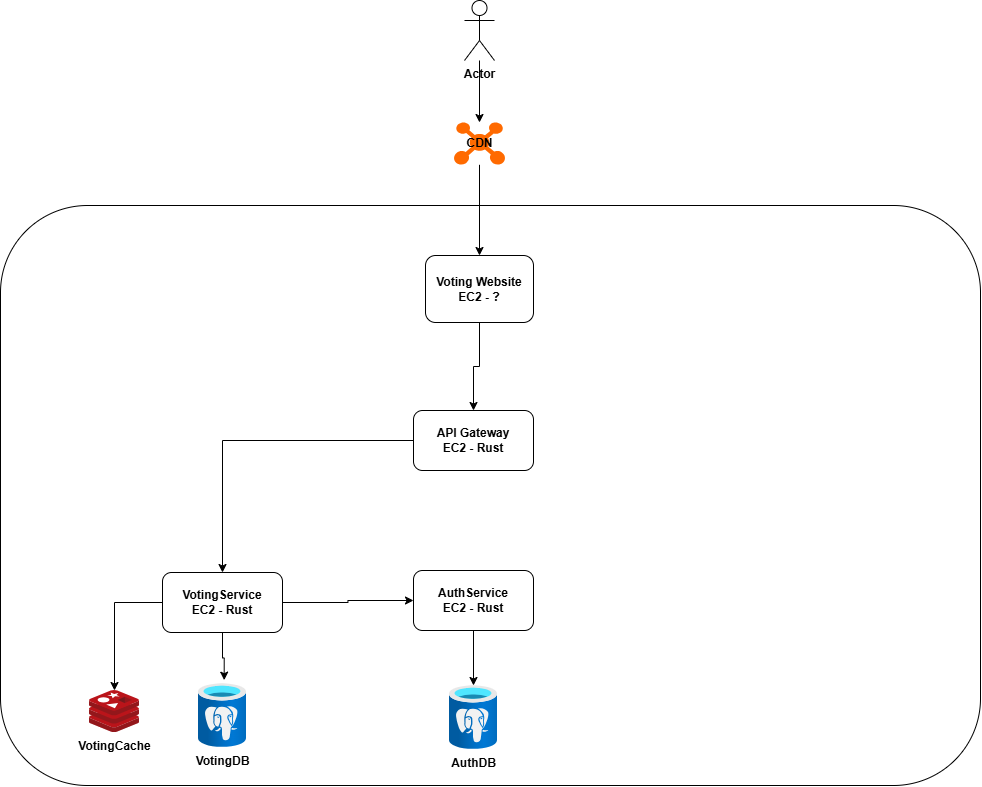

The diagram above was exported from draw.io. Its source (the exported page's mxGraphModel, read from the mxfile embedded in the PNG):
<mxGraphModel dx="2154" dy="1267" grid="0" gridSize="10" guides="1" tooltips="1" connect="1" arrows="1" fold="1" page="0" pageScale="1" pageWidth="1500" pageHeight="1100" math="0" shadow="0">
  <root>
    <mxCell id="0" />
    <mxCell id="1" parent="0" />
    <mxCell id="2" value="" style="rounded=1;whiteSpace=wrap;html=1;" vertex="1" parent="1">
      <mxGeometry x="-393" y="104" width="980" height="580" as="geometry" />
    </mxCell>
    <mxCell id="FAbhGyBcfQ7YmS2KZ16F-12" style="edgeStyle=orthogonalEdgeStyle;rounded=0;orthogonalLoop=1;jettySize=auto;html=1;" parent="1" source="FAbhGyBcfQ7YmS2KZ16F-2" target="FAbhGyBcfQ7YmS2KZ16F-7" edge="1">
      <mxGeometry relative="1" as="geometry" />
    </mxCell>
    <mxCell id="FAbhGyBcfQ7YmS2KZ16F-17" style="edgeStyle=orthogonalEdgeStyle;rounded=0;orthogonalLoop=1;jettySize=auto;html=1;" edge="1" parent="1" source="FAbhGyBcfQ7YmS2KZ16F-2" target="FAbhGyBcfQ7YmS2KZ16F-16">
      <mxGeometry relative="1" as="geometry" />
    </mxCell>
    <mxCell id="FAbhGyBcfQ7YmS2KZ16F-2" value="VotingService&lt;br&gt;EC2 - Rust" style="rounded=1;whiteSpace=wrap;html=1;fontStyle=1" parent="1" vertex="1">
      <mxGeometry x="-231" y="471" width="120" height="60" as="geometry" />
    </mxCell>
    <mxCell id="FAbhGyBcfQ7YmS2KZ16F-22" style="edgeStyle=orthogonalEdgeStyle;rounded=0;orthogonalLoop=1;jettySize=auto;html=1;" parent="1" source="FAbhGyBcfQ7YmS2KZ16F-3" target="FAbhGyBcfQ7YmS2KZ16F-21" edge="1">
      <mxGeometry relative="1" as="geometry" />
    </mxCell>
    <mxCell id="FAbhGyBcfQ7YmS2KZ16F-3" value="Actor" style="shape=umlActor;verticalLabelPosition=bottom;verticalAlign=top;html=1;outlineConnect=0;fontStyle=1" parent="1" vertex="1">
      <mxGeometry x="71" y="-101" width="30" height="60" as="geometry" />
    </mxCell>
    <mxCell id="FAbhGyBcfQ7YmS2KZ16F-10" style="edgeStyle=orthogonalEdgeStyle;rounded=0;orthogonalLoop=1;jettySize=auto;html=1;" parent="1" source="FAbhGyBcfQ7YmS2KZ16F-4" target="FAbhGyBcfQ7YmS2KZ16F-8" edge="1">
      <mxGeometry relative="1" as="geometry" />
    </mxCell>
    <mxCell id="FAbhGyBcfQ7YmS2KZ16F-4" value="&lt;div&gt;Voting Website&lt;/div&gt;EC2 - ?" style="rounded=1;whiteSpace=wrap;html=1;fontStyle=1" parent="1" vertex="1">
      <mxGeometry x="32" y="154" width="108" height="67" as="geometry" />
    </mxCell>
    <mxCell id="FAbhGyBcfQ7YmS2KZ16F-19" style="edgeStyle=orthogonalEdgeStyle;rounded=0;orthogonalLoop=1;jettySize=auto;html=1;" parent="1" source="FAbhGyBcfQ7YmS2KZ16F-7" target="FAbhGyBcfQ7YmS2KZ16F-18" edge="1">
      <mxGeometry relative="1" as="geometry" />
    </mxCell>
    <mxCell id="FAbhGyBcfQ7YmS2KZ16F-7" value="&lt;div&gt;AuthService&lt;/div&gt;EC2 - Rust" style="rounded=1;whiteSpace=wrap;html=1;fontStyle=1" parent="1" vertex="1">
      <mxGeometry x="20" y="469" width="120" height="60" as="geometry" />
    </mxCell>
    <mxCell id="FAbhGyBcfQ7YmS2KZ16F-11" style="edgeStyle=orthogonalEdgeStyle;rounded=0;orthogonalLoop=1;jettySize=auto;html=1;" edge="1" parent="1" source="FAbhGyBcfQ7YmS2KZ16F-8" target="FAbhGyBcfQ7YmS2KZ16F-2">
      <mxGeometry relative="1" as="geometry" />
    </mxCell>
    <mxCell id="FAbhGyBcfQ7YmS2KZ16F-8" value="&lt;div&gt;API Gateway&lt;/div&gt;EC2 - Rust" style="rounded=1;whiteSpace=wrap;html=1;fontStyle=1" parent="1" vertex="1">
      <mxGeometry x="20" y="309" width="120" height="60" as="geometry" />
    </mxCell>
    <mxCell id="FAbhGyBcfQ7YmS2KZ16F-14" value="VotingDB" style="image;aspect=fixed;html=1;points=[];align=center;fontSize=12;image=img/lib/azure2/databases/Azure_Database_PostgreSQL_Server.svg;fontStyle=1" parent="1" vertex="1">
      <mxGeometry x="-195" y="582" width="48" height="64" as="geometry" />
    </mxCell>
    <mxCell id="FAbhGyBcfQ7YmS2KZ16F-15" style="edgeStyle=orthogonalEdgeStyle;rounded=0;orthogonalLoop=1;jettySize=auto;html=1;entryX=0.535;entryY=-0.052;entryDx=0;entryDy=0;entryPerimeter=0;" edge="1" parent="1" source="FAbhGyBcfQ7YmS2KZ16F-2" target="FAbhGyBcfQ7YmS2KZ16F-14">
      <mxGeometry relative="1" as="geometry" />
    </mxCell>
    <mxCell id="FAbhGyBcfQ7YmS2KZ16F-16" value="VotingCache" style="image;sketch=0;aspect=fixed;html=1;points=[];align=center;fontSize=12;image=img/lib/mscae/Cache_Redis_Product.svg;fontStyle=1" parent="1" vertex="1">
      <mxGeometry x="-304" y="589" width="50" height="42" as="geometry" />
    </mxCell>
    <mxCell id="FAbhGyBcfQ7YmS2KZ16F-18" value="&lt;div&gt;AuthDB&lt;/div&gt;" style="image;aspect=fixed;html=1;points=[];align=center;fontSize=12;image=img/lib/azure2/databases/Azure_Database_PostgreSQL_Server.svg;fontStyle=1" parent="1" vertex="1">
      <mxGeometry x="56" y="584" width="48" height="64" as="geometry" />
    </mxCell>
    <mxCell id="FAbhGyBcfQ7YmS2KZ16F-23" style="edgeStyle=orthogonalEdgeStyle;rounded=0;orthogonalLoop=1;jettySize=auto;html=1;" parent="1" source="FAbhGyBcfQ7YmS2KZ16F-21" target="FAbhGyBcfQ7YmS2KZ16F-4" edge="1">
      <mxGeometry relative="1" as="geometry" />
    </mxCell>
    <mxCell id="FAbhGyBcfQ7YmS2KZ16F-21" value="CDN" style="points=[];aspect=fixed;html=1;align=center;shadow=0;dashed=0;fillColor=#FF6A00;strokeColor=none;shape=mxgraph.alibaba_cloud.cdn_content_distribution_network;fontStyle=1" parent="1" vertex="1">
      <mxGeometry x="60.5" y="21" width="51" height="42.3" as="geometry" />
    </mxCell>
  </root>
</mxGraphModel>